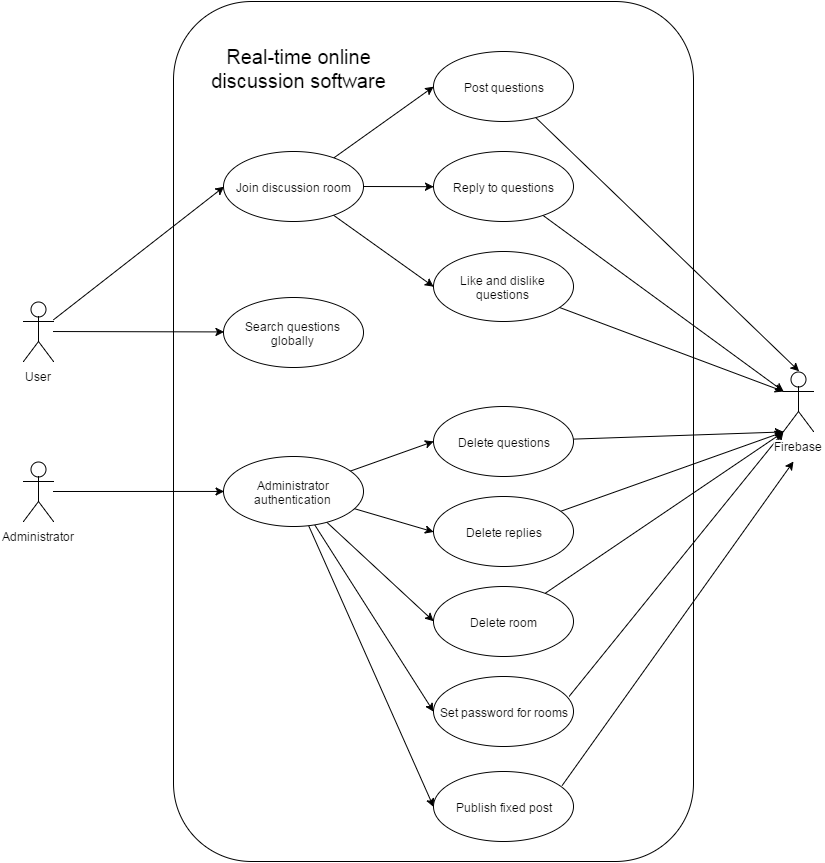

The diagram above was exported from draw.io. Its source (the exported page's mxGraphModel, read from the mxfile embedded in the PNG):
<mxGraphModel dx="1048" dy="1726" grid="1" gridSize="10" guides="1" tooltips="1" connect="1" arrows="1" fold="1" page="1" pageScale="1" pageWidth="826" pageHeight="1169" background="#ffffff" math="0">
  <root>
    <mxCell id="0" />
    <mxCell id="1" parent="0" />
    <mxCell id="37" value="" style="rounded=1;whiteSpace=wrap;html=1;" vertex="1" parent="1">
      <mxGeometry x="280" y="-160" width="520" height="860" as="geometry" />
    </mxCell>
    <mxCell id="23" style="edgeStyle=none;rounded=0;html=1;entryX=0;entryY=0.5;endArrow=classic;endFill=1;" edge="1" parent="1" source="2" target="8">
      <mxGeometry relative="1" as="geometry" />
    </mxCell>
    <mxCell id="24" style="edgeStyle=none;rounded=0;html=1;entryX=0;entryY=0.5;endArrow=classic;endFill=1;" edge="1" parent="1" source="2" target="9">
      <mxGeometry relative="1" as="geometry" />
    </mxCell>
    <mxCell id="2" value="User" style="shape=umlActor;verticalLabelPosition=bottom;labelBackgroundColor=#ffffff;verticalAlign=top;html=1;" vertex="1" parent="1">
      <mxGeometry x="130" y="140" width="30" height="60" as="geometry" />
    </mxCell>
    <mxCell id="25" style="edgeStyle=none;rounded=0;html=1;entryX=0;entryY=0.5;endArrow=classic;endFill=1;" edge="1" parent="1" source="7" target="13">
      <mxGeometry relative="1" as="geometry" />
    </mxCell>
    <mxCell id="7" value="Administrator" style="shape=umlActor;verticalLabelPosition=bottom;labelBackgroundColor=#ffffff;verticalAlign=top;html=1;" vertex="1" parent="1">
      <mxGeometry x="130" y="300" width="30" height="60" as="geometry" />
    </mxCell>
    <mxCell id="20" style="rounded=0;html=1;entryX=0;entryY=0.5;endArrow=classic;endFill=1;" edge="1" parent="1" source="8" target="10">
      <mxGeometry relative="1" as="geometry" />
    </mxCell>
    <mxCell id="21" style="edgeStyle=none;rounded=0;html=1;entryX=0;entryY=0.5;endArrow=classic;endFill=1;" edge="1" parent="1" source="8" target="11">
      <mxGeometry relative="1" as="geometry" />
    </mxCell>
    <mxCell id="22" style="edgeStyle=none;rounded=0;html=1;entryX=0;entryY=0.5;endArrow=classic;endFill=1;" edge="1" parent="1" source="8" target="12">
      <mxGeometry relative="1" as="geometry" />
    </mxCell>
    <mxCell id="8" value="Join discussion room" style="ellipse;whiteSpace=wrap;html=1;" vertex="1" parent="1">
      <mxGeometry x="330" y="-10" width="140" height="70" as="geometry" />
    </mxCell>
    <mxCell id="9" value="Search questions globally" style="ellipse;whiteSpace=wrap;html=1;" vertex="1" parent="1">
      <mxGeometry x="330" y="136" width="140" height="70" as="geometry" />
    </mxCell>
    <mxCell id="26" style="edgeStyle=none;rounded=0;html=1;entryX=0.5;entryY=0;entryPerimeter=0;endArrow=classic;endFill=1;" edge="1" parent="1" source="10" target="18">
      <mxGeometry relative="1" as="geometry" />
    </mxCell>
    <mxCell id="10" value="Post questions" style="ellipse;whiteSpace=wrap;html=1;" vertex="1" parent="1">
      <mxGeometry x="540" y="-110" width="140" height="70" as="geometry" />
    </mxCell>
    <mxCell id="27" style="edgeStyle=none;rounded=0;html=1;entryX=0;entryY=0.3333333333333333;entryPerimeter=0;endArrow=classic;endFill=1;" edge="1" parent="1" source="11" target="18">
      <mxGeometry relative="1" as="geometry" />
    </mxCell>
    <mxCell id="11" value="Reply to questions" style="ellipse;whiteSpace=wrap;html=1;" vertex="1" parent="1">
      <mxGeometry x="540" y="-10" width="140" height="70" as="geometry" />
    </mxCell>
    <mxCell id="28" style="edgeStyle=none;rounded=0;html=1;entryX=0;entryY=0.3333333333333333;entryPerimeter=0;endArrow=classic;endFill=1;" edge="1" parent="1" source="12" target="18">
      <mxGeometry relative="1" as="geometry" />
    </mxCell>
    <mxCell id="12" value="Like and dislike questions" style="ellipse;whiteSpace=wrap;html=1;" vertex="1" parent="1">
      <mxGeometry x="540" y="90" width="140" height="70" as="geometry" />
    </mxCell>
    <mxCell id="29" style="edgeStyle=none;rounded=0;html=1;entryX=0;entryY=0.5;endArrow=classic;endFill=1;" edge="1" parent="1" source="13" target="14">
      <mxGeometry relative="1" as="geometry" />
    </mxCell>
    <mxCell id="30" style="edgeStyle=none;rounded=0;html=1;entryX=0;entryY=0.5;endArrow=classic;endFill=1;" edge="1" parent="1" source="13" target="17">
      <mxGeometry relative="1" as="geometry" />
    </mxCell>
    <mxCell id="31" style="edgeStyle=none;rounded=0;html=1;entryX=0;entryY=0.5;endArrow=classic;endFill=1;" edge="1" parent="1" source="13" target="15">
      <mxGeometry relative="1" as="geometry" />
    </mxCell>
    <mxCell id="32" style="edgeStyle=none;rounded=0;html=1;entryX=0;entryY=0.5;endArrow=classic;endFill=1;" edge="1" parent="1" source="13" target="16">
      <mxGeometry relative="1" as="geometry" />
    </mxCell>
    <mxCell id="40" style="edgeStyle=none;rounded=0;html=1;entryX=0;entryY=0.5;endArrow=classic;endFill=1;" edge="1" parent="1" source="13" target="39">
      <mxGeometry relative="1" as="geometry" />
    </mxCell>
    <mxCell id="13" value="Administrator authentication" style="ellipse;whiteSpace=wrap;html=1;" vertex="1" parent="1">
      <mxGeometry x="330" y="295" width="140" height="70" as="geometry" />
    </mxCell>
    <mxCell id="33" style="edgeStyle=none;rounded=0;html=1;entryX=0;entryY=1;entryPerimeter=0;endArrow=classic;endFill=1;" edge="1" parent="1" source="14" target="18">
      <mxGeometry relative="1" as="geometry" />
    </mxCell>
    <mxCell id="14" value="Delete questions" style="ellipse;whiteSpace=wrap;html=1;" vertex="1" parent="1">
      <mxGeometry x="540" y="245" width="140" height="70" as="geometry" />
    </mxCell>
    <mxCell id="35" style="edgeStyle=none;rounded=0;html=1;entryX=0;entryY=1;entryPerimeter=0;endArrow=classic;endFill=1;" edge="1" parent="1" source="15" target="18">
      <mxGeometry relative="1" as="geometry" />
    </mxCell>
    <mxCell id="15" value="Delete room" style="ellipse;whiteSpace=wrap;html=1;" vertex="1" parent="1">
      <mxGeometry x="540" y="425" width="140" height="70" as="geometry" />
    </mxCell>
    <mxCell id="36" style="edgeStyle=none;rounded=0;html=1;endArrow=classic;endFill=1;exitX=0.971;exitY=0.282;exitPerimeter=0;" edge="1" parent="1" source="16">
      <mxGeometry relative="1" as="geometry">
        <mxPoint x="890" y="270" as="targetPoint" />
      </mxGeometry>
    </mxCell>
    <mxCell id="16" value="Set password for rooms" style="ellipse;whiteSpace=wrap;html=1;" vertex="1" parent="1">
      <mxGeometry x="540" y="515" width="140" height="70" as="geometry" />
    </mxCell>
    <mxCell id="34" style="edgeStyle=none;rounded=0;html=1;entryX=0;entryY=1;entryPerimeter=0;endArrow=classic;endFill=1;" edge="1" parent="1" source="17" target="18">
      <mxGeometry relative="1" as="geometry" />
    </mxCell>
    <mxCell id="17" value="Delete replies" style="ellipse;whiteSpace=wrap;html=1;" vertex="1" parent="1">
      <mxGeometry x="540" y="335" width="140" height="70" as="geometry" />
    </mxCell>
    <mxCell id="18" value="Firebase" style="shape=umlActor;verticalLabelPosition=bottom;labelBackgroundColor=#ffffff;verticalAlign=top;html=1;" vertex="1" parent="1">
      <mxGeometry x="890" y="210" width="30" height="60" as="geometry" />
    </mxCell>
    <mxCell id="38" value="&lt;font style=&quot;font-size: 20px&quot;&gt;Real-time online discussion software&lt;/font&gt;" style="text;html=1;strokeColor=none;fillColor=none;align=center;verticalAlign=middle;whiteSpace=wrap;overflow=hidden;" vertex="1" parent="1">
      <mxGeometry x="310" y="-139" width="190" height="90" as="geometry" />
    </mxCell>
    <mxCell id="42" style="edgeStyle=none;rounded=0;html=1;endArrow=classic;endFill=1;exitX=0.92;exitY=0.2;exitPerimeter=0;" edge="1" parent="1" source="39">
      <mxGeometry relative="1" as="geometry">
        <mxPoint x="900" y="300" as="targetPoint" />
      </mxGeometry>
    </mxCell>
    <mxCell id="39" value="Publish fixed post" style="ellipse;whiteSpace=wrap;html=1;" vertex="1" parent="1">
      <mxGeometry x="540" y="610" width="140" height="70" as="geometry" />
    </mxCell>
  </root>
</mxGraphModel>